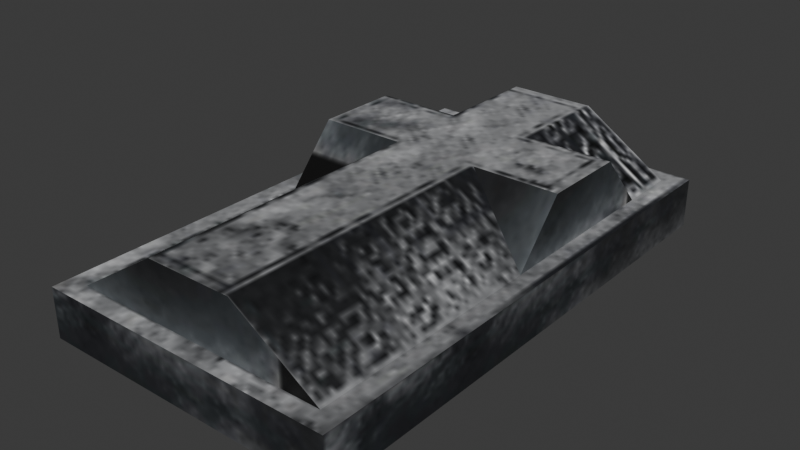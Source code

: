 # Source: source.blend  (saved by Blender 5.2.45; exported with 4.5.12 LTS)
import bpy
from mathutils import Matrix  # noqa: F401  (used for matrix-valued properties, if any)

bpy.ops.wm.read_factory_settings(use_empty=True)
scene = bpy.context.scene
scene.name = 'Tomb02'

# ---- collections
col_collection = bpy.data.collections.new('Collection'); scene.collection.children.link(col_collection)

# ---- images (referenced by path relative to the original .blend; pixels are not part of the script)
import os
ASSET_DIR = os.environ.get("B2B_ASSET_DIR", "")  # directory of the original .blend (textures are referenced by path, not embedded)
HERE = os.path.dirname(os.path.abspath(__file__))  # packed textures are extracted next to this script under _unpacked/

def load_image(name, relpath, width, height, colorspace="sRGB"):
    """Load a texture the original file referenced (path relative to the .blend, or extracted next to this script)."""
    p = next((c for c in (os.path.join(HERE, relpath), os.path.join(ASSET_DIR, relpath)) if relpath and os.path.exists(c)), "")
    if p:
        img = bpy.data.images.load(p, check_existing=True)
        img.name = name
    else:  # same state as the original file: an image datablock whose file is absent (Cycles renders it pink)
        img = bpy.data.images.new(name, width, height)
        img.source = "FILE"
        img.filepath = "//" + (relpath or name)
    img.colorspace_settings.name = colorspace
    return img
img_grave_01_jpg = load_image('grave_01.jpg', '_unpacked/grave_01.2d8d069c.jpg', 128, 128, 'sRGB')

# ---- materials (node trees are filled in below, after node groups)
mat_grave_01_jpg = bpy.data.materials.new('grave_01.jpg')
mat_grave_01_jpg.diffuse_color = (0.8531, 0.6474, 0.5277, 1.0)

# ---- material node trees
mat_grave_01_jpg.use_nodes = True; mat_grave_01_jpg.node_tree.nodes.clear()
_N = mat_grave_01_jpg.node_tree.nodes; _L = mat_grave_01_jpg.node_tree.links
n0 = _N.new('ShaderNodeBsdfPrincipled'); n0.name = 'Principled BSDF'; n0.location = (-200, 100)
n0.inputs[10].default_value = 0.005
n1 = _N.new('ShaderNodeOutputMaterial'); n1.name = 'Material Output'; n1.location = (200, 100)
n2 = _N.new('ShaderNodeTexImage'); n2.name = 'Image Texture'; n2.location = (-600, 100)
n2.image = img_grave_01_jpg
_L.new(n0.outputs[0], n1.inputs[0])
_L.new(n2.outputs[0], n0.inputs[0])
n1.is_active_output = True

# ---- world
world_world = bpy.data.worlds.new('World'); scene.world = world_world
world_world.use_nodes = True; world_world.node_tree.nodes.clear()
_N = world_world.node_tree.nodes; _L = world_world.node_tree.links
n0 = _N.new('ShaderNodeOutputWorld'); n0.name = 'World Output'; n0.location = (200, 100)
n1 = _N.new('ShaderNodeBackground'); n1.name = 'Background'; n1.location = (-200, 100)
n1.inputs[0].default_value = (0.05088, 0.05088, 0.05088, 1.0)
_L.new(n1.outputs[0], n0.inputs[0])
n0.is_active_output = True
world_world.color = (0.05088, 0.05088, 0.05088)
world_world.sun_shadow_jitter_overblur = 0.0

# ---- meshes
me_tomb02 = bpy.data.meshes.new('Tomb02')
me_tomb02.from_pydata([(69.06, 123.0, 23.01), (-71.53, 123.0, 23.01), (-71.53, -119.5, 23.01), (69.06, -119.5, 23.01), (69.06, -119.5, -0.0394), (-71.53, -119.5, -0.0394), (69.06, 123.0, -0.0394), (-71.53, 123.0, -0.0394), (-21.49, -110.5, 49.19), (-21.49, 24.49, 49.19), (-61.99, -110.5, 23.01), (-61.99, 1.256, 23.01), (19.01, -110.5, 49.19), (19.01, 24.49, 49.19), (59.51, -110.5, 23.01), (59.51, 1.256, 23.01), (-21.49, 64.54, 49.19), (-61.99, 24.49, 49.19), (-61.99, 64.54, 49.19), (19.01, 64.54, 49.19), (59.51, 24.49, 49.19), (59.51, 64.54, 49.19), (-21.49, 114.2, 49.19), (-61.99, 87.78, 23.01), (-61.99, 114.2, 23.01), (19.01, 114.2, 49.19), (59.51, 87.78, 23.01), (59.51, 114.2, 23.01)], [], [(0, 1, 2), (2, 3, 0), (4, 3, 2), (2, 5, 4), (6, 0, 3), (3, 4, 6), (7, 1, 0), (0, 6, 7), (5, 2, 1), (1, 7, 5), (8, 9, 10), (11, 10, 9), (12, 13, 8), (9, 8, 13), (14, 15, 12), (13, 12, 15), (9, 16, 17), (18, 17, 16), (13, 19, 9), (16, 9, 19), (20, 21, 13), (19, 13, 21), (16, 22, 23), (24, 23, 22), (19, 25, 16), (22, 16, 25), (26, 27, 19), (25, 19, 27), (14, 12, 10), (8, 10, 12), (24, 22, 27), (25, 27, 22), (17, 11, 9), (15, 20, 13), (23, 18, 16), (11, 17, 23), (18, 23, 17), (26, 21, 15), (20, 15, 21), (21, 26, 19)])
me_tomb02.polygons.foreach_set('use_smooth', [True] * 40)
_k = set([(0, 1), (0, 3), (0, 6), (0, 7), (1, 2), (1, 5), (1, 7), (2, 3), (2, 4), (2, 5), (3, 4), (3, 6), (8, 9), (8, 10), (8, 12), (9, 10), (9, 11), (9, 17), (11, 17), (12, 13), (12, 14), (12, 15), (13, 15), (13, 20), (15, 20), (16, 18), (16, 22), (16, 23), (17, 18), (18, 23), (19, 21), (19, 25), (19, 26), (19, 27), (20, 21), (21, 26), (22, 23), (22, 24), (22, 25), (25, 27)])
me_tomb02.attributes.new('sharp_edge', 'BOOLEAN', 'EDGE').data.foreach_set('value', [ (min(e.vertices), max(e.vertices)) in _k for e in me_tomb02.edges])
_uv = me_tomb02.uv_layers.new(name='Float2')
_uv.uv.foreach_set('vector', [0.5957, 1.002, 0.0036, 1.002, 0.0036, 0.0029, 0.0036, 0.0029, 0.5957, 0.0029, 0.5957, 1.002, 0.6308, 0.2151, 0.7284, 0.2151, 0.7284, 0.7704, 0.7284, 0.7704, 0.6308, 0.7704, 0.6308, 0.2151, 0.6251, 0.0029, 0.7341, 0.003, 0.7341, 1.002, 0.7341, 1.002, 0.6251, 1.002, 0.6251, 0.0029, 0.6308, 0.7704, 0.7284, 0.7704, 0.7284, 0.2151, 0.7284, 0.2151, 0.6308, 0.2151, 0.6308, 0.7704, 0.6251, 1.002, 0.7341, 1.002, 0.7341, 0.003, 0.7341, 0.003, 0.6251, 0.0029, 0.6251, 1.002, 0.2207, 0.0398, 0.2207, 0.5961, 0.045, 0.0398, 0.045, 0.5004, 0.045, 0.0398, 0.2207, 0.5961, 0.3786, 0.0398, 0.3786, 0.5961, 0.2207, 0.0398, 0.2207, 0.5961, 0.2207, 0.0398, 0.3786, 0.5961, 0.5543, 0.0398, 0.5543, 0.5004, 0.3786, 0.0398, 0.3786, 0.5961, 0.3786, 0.0398, 0.5543, 0.5004, 0.2207, 0.5961, 0.2207, 0.7612, 0.045, 0.5961, 0.045, 0.7612, 0.045, 0.5961, 0.2207, 0.7612, 0.3786, 0.5961, 0.3786, 0.7612, 0.2207, 0.5961, 0.2207, 0.7612, 0.2207, 0.5961, 0.3786, 0.7612, 0.5543, 0.5961, 0.5543, 0.7612, 0.3786, 0.5961, 0.3786, 0.7612, 0.3786, 0.5961, 0.5543, 0.7612, 0.2207, 0.7612, 0.2207, 0.9657, 0.045, 0.8569, 0.045, 0.9657, 0.045, 0.8569, 0.2207, 0.9657, 0.3786, 0.7612, 0.3786, 0.9657, 0.2207, 0.7612, 0.2207, 0.9657, 0.2207, 0.7612, 0.3786, 0.9657, 0.5543, 0.8569, 0.5543, 0.9657, 0.3786, 0.7612, 0.3786, 0.9657, 0.3786, 0.7612, 0.5543, 0.9657, 0.9669, 0.4321, 0.8661, 0.2989, 0.9669, 0.0325, 0.8661, 0.1657, 0.9669, 0.0325, 0.8661, 0.2989, 0.9668, 0.0325, 0.8659, 0.1657, 0.9668, 0.4321, 0.8659, 0.2989, 0.9668, 0.4321, 0.8659, 0.1657, 0.9657, 0.3249, 0.9657, 0.4282, 0.7828, 0.3249, 0.9654, 0.0435, 0.9654, 0.1468, 0.7824, 0.1468, 0.9657, 0.0435, 0.9657, 0.1468, 0.7828, 0.1468, 0.9832, 0.097, 0.8891, 0.1759, 0.9832, 0.3909, 0.8891, 0.312, 0.9832, 0.3909, 0.8891, 0.1759, 0.9832, 0.3909, 0.8891, 0.312, 0.9832, 0.097, 0.8891, 0.1759, 0.9832, 0.097, 0.8891, 0.312, 0.9654, 0.3249, 0.9654, 0.4282, 0.7824, 0.3249])
me_tomb02.materials.append(mat_grave_01_jpg)
me_tomb02.update()
me_tomb02.normals_split_custom_set([tuple(v) for v in zip(*[iter([0.0, 0.0, 1.0, 0.0, 0.0, 1.0, 0.0, 0.0, 1.0, 0.0, 0.0, 1.0, 0.0, 0.0, 1.0, 0.0, 0.0, 1.0, 1.085e-07, -1.0, 0.0, 1.085e-07, -1.0, 0.0, 1.085e-07, -1.0, 0.0, 1.085e-07, -1.0, 0.0, 1.085e-07, -1.0, 0.0, 1.085e-07, -1.0, 0.0, 1.0, 8.738e-08, 5.406e-11, 1.0, 8.738e-08, 5.406e-11, 1.0, 8.738e-08, 5.406e-11, 1.0, 4.369e-08, 0.0, 1.0, 4.369e-08, 0.0, 1.0, 4.369e-08, 0.0, -1.085e-07, 1.0, 0.001194, 1.489e-07, 1.0, 0.001194, 1.189e-07, 1.0, 0.001194, 2.723e-07, 1.0, 0.001195, 1.328e-07, 1.0, 0.001195, 1.603e-07, 1.0, 0.001195, -1.0, 3.932e-07, 0.0, -1.0, 3.932e-07, 0.0, -1.0, 3.932e-07, 0.0, -1.0, 3.495e-07, 3.243e-10, -1.0, 3.495e-07, 3.243e-10, -1.0, 3.495e-07, 3.243e-10, -0.5429, -3.75e-08, 0.8398, -0.5429, -3.75e-08, 0.8398, -0.5429, -3.75e-08, 0.8398, -0.5429, -9.058e-08, 0.8398, -0.5429, -9.058e-08, 0.8398, -0.5429, -9.058e-08, 0.8398, 0.0, 0.0, 1.0, -2.491e-08, 0.0, 1.0, 0.0, 0.0, 1.0, 0.0, 0.0, 1.0, 0.0, 0.0, 1.0, -2.491e-08, 0.0, 1.0, 0.5429, 4.529e-08, 0.8398, 0.5429, 4.529e-08, 0.8398, 0.5429, 4.529e-08, 0.8398, 0.5429, 3.75e-08, 0.8398, 0.5429, 3.75e-08, 0.8398, 0.5429, 3.75e-08, 0.8398, 0.0, 0.0, 1.0, -4.569e-08, 0.0, 1.0, 0.0, 0.0, 1.0, 0.0, 0.0, 1.0, 0.0, 0.0, 1.0, -4.569e-08, 0.0, 1.0, -2.491e-08, 0.0, 1.0, -8.097e-08, 0.0, 1.0, 0.0, 0.0, 1.0, -4.569e-08, 0.0, 1.0, 0.0, 0.0, 1.0, -8.097e-08, 0.0, 1.0, -1.505e-07, 0.0, 1.0, -7.578e-08, 0.0, 1.0, -2.491e-08, 0.0, 1.0, -8.097e-08, 0.0, 1.0, -2.491e-08, 0.0, 1.0, -7.578e-08, 0.0, 1.0, -0.5429, 0.0, 0.8398, -0.5429, 0.0, 0.8398, -0.5429, 0.0, 0.8398, -0.5429, 0.0, 0.8398, -0.5429, 0.0, 0.8398, -0.5429, 0.0, 0.8398, -8.097e-08, 0.0, 1.0, -1.058e-07, 0.0, 1.0, -4.569e-08, 0.0, 1.0, 0.0, 0.0, 1.0, -4.569e-08, 0.0, 1.0, -1.058e-07, 0.0, 1.0, 0.5429, 0.0, 0.8398, 0.5429, 0.0, 0.8398, 0.5429, 0.0, 0.8398, 0.5429, 1.02e-07, 0.8398, 0.5429, 1.02e-07, 0.8398, 0.5429, 1.02e-07, 0.8398, 1.256e-07, -1.0, 0.0, 1.103e-07, -1.0, 0.0, 6.842e-08, -1.0, 0.0, 0.0, -1.0, 0.0, 6.842e-08, -1.0, 0.0, 1.103e-07, -1.0, 0.0, -1.256e-07, 1.0, -6.14e-07, -1.103e-07, 1.0, -5.393e-07, -6.842e-08, 1.0, -3.345e-07, 0.0, 1.0, 0.0, -6.842e-08, 1.0, -3.345e-07, -1.103e-07, 1.0, -5.393e-07, 2.69e-06, -0.7093, 0.7049, -2.056e-06, -0.7093, 0.7049, 9.073e-07, -0.7093, 0.7049, 8.62e-08, -0.7093, 0.7049, -2.62e-06, -0.7093, 0.7049, 6.407e-06, -0.7093, 0.7049, 6.151e-09, 0.7093, 0.7049, 2.709e-06, 0.7093, 0.7049, -6.329e-06, 0.7093, 0.7049, -1.0, 0.0, -6.746e-08, -1.0, 0.0, -3.106e-08, -1.0, 0.0, 4.676e-08, -1.0, 0.0, 1.457e-07, -1.0, 0.0, 4.676e-08, -1.0, 0.0, -3.106e-08, 1.0, 0.0, -6.746e-08, 1.0, 0.0, -3.105e-08, 1.0, 0.0, 4.676e-08, 1.0, 0.0, 1.457e-07, 1.0, 0.0, 4.676e-08, 1.0, 0.0, -3.105e-08, -2.69e-06, 0.7093, 0.7049, 2.058e-06, 0.7093, 0.7049, -8.973e-07, 0.7093, 0.7049])] * 3)])
arm_tomb02_skeleton = bpy.data.armatures.new('Tomb02_skeleton')  # bones are not reproduced

# ---- objects
ob_tomb02_skeleton = bpy.data.objects.new('Tomb02_skeleton', arm_tomb02_skeleton)
ob_tomb02 = bpy.data.objects.new('Tomb02', me_tomb02)

# ---- transforms, parenting, visibility, modifiers, constraints
ob_tomb02_skeleton.location = (0.0, 0.0, 0.0)
ob_tomb02_skeleton.show_in_front = True
ob_tomb02.parent = ob_tomb02_skeleton
ob_tomb02.location = (0.0, 0.0, 0.0)
_vg = ob_tomb02.vertex_groups.new(name='Mesh01')
_vg.add([0, 1, 2, 3, 4, 5, 6, 7, 8, 9, 10, 11, 12, 13, 14, 15, 16, 17, 18, 19, 20, 21, 22, 23, 24, 25, 26, 27], 1.0, 'REPLACE')
_m = ob_tomb02.modifiers.new('Armature', 'ARMATURE')
_m.object = ob_tomb02_skeleton

# ---- collection membership
scene.collection.objects.link(ob_tomb02_skeleton)
scene.collection.objects.link(ob_tomb02)

# ---- scene / render settings (as saved in the file)
scene.frame_start = 0; scene.frame_end = 0; scene.frame_set(0)
scene.render.engine = 'BLENDER_EEVEE_NEXT'
scene.render.bake_bias = 0.0
scene.render.bake_samples = 0
scene.render.compositor_device = 'GPU'
scene.eevee.use_volume_custom_range = False
scene.eevee.fast_gi_thickness_near = 0.1
scene.eevee.fast_gi_thickness_far = 0.0
scene.eevee.ray_tracing_options.screen_trace_thickness = 0.1
bpy.context.view_layer.update()

# ---- added for rendering (the .blend has no active camera and no usable light): camera, sun
cam_auto = bpy.data.cameras.new('AutoCamera')
cam_auto.lens = 50.0
cam_auto.sensor_width = 36.0
cam_auto.clip_end = 4620.78
ob_auto_camera = bpy.data.objects.new('AutoCamera', cam_auto)
scene.collection.objects.link(ob_auto_camera)
ob_auto_camera.location = (262.057, -314.196, 235.209)
ob_auto_camera.rotation_euler = (1.09748, -7.21219e-08, 0.694738)
scene.camera = ob_auto_camera
light_auto_sun = bpy.data.lights.new('AutoSun', 'SUN')
light_auto_sun.energy = 3.0
light_auto_sun.angle = 0.0523599
ob_auto_sun = bpy.data.objects.new('AutoSun', light_auto_sun)
scene.collection.objects.link(ob_auto_sun)
ob_auto_sun.rotation_euler = (0.872665, 0.174533, 0.523599)
bpy.context.view_layer.update()
